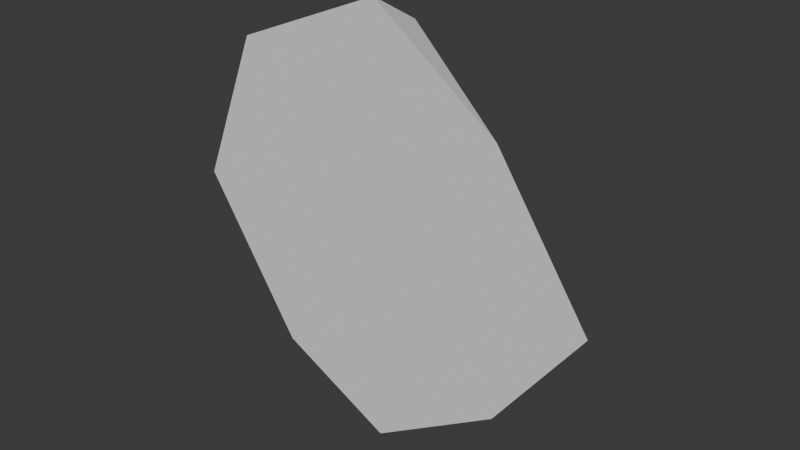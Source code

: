 # Source: Road.blend  (saved by Blender 4.2.66; exported with 4.5.12 LTS)
import bpy
from mathutils import Matrix  # noqa: F401  (used for matrix-valued properties, if any)

bpy.ops.wm.read_factory_settings(use_empty=True)
scene = bpy.context.scene
scene.name = 'Scene'

# ---- collections
col_collection = bpy.data.collections.new('Collection'); scene.collection.children.link(col_collection)

# ---- world
world_world = bpy.data.worlds.new('World'); scene.world = world_world
world_world.use_nodes = True; world_world.node_tree.nodes.clear()
_N = world_world.node_tree.nodes; _L = world_world.node_tree.links
n0 = _N.new('ShaderNodeOutputWorld'); n0.name = 'World Output'; n0.location = (300, 300)
n1 = _N.new('ShaderNodeBackground'); n1.name = 'Background'; n1.location = (10, 300)
n1.inputs[0].default_value = (0.05088, 0.05088, 0.05088, 1.0)
_L.new(n1.outputs[0], n0.inputs[0])
n0.is_active_output = True
world_world.color = (0.05088, 0.05088, 0.05088)
world_world.sun_shadow_jitter_overblur = 0.0

# ---- meshes
me_circle = bpy.data.meshes.new('Circle')
me_circle.from_pydata([(0.0002394, -0.1005, -1.03), (-0.5403, -0.09688, -0.7485), (-0.9998, -0.09786, -0.02965), (-0.707, -0.1071, 0.6773), (-5.846e-05, -0.1175, 0.9701), (0.5765, -0.1203, 0.5443), (1.006, -0.1196, -0.1066), (0.6009, -0.1104, -0.6542), (-3.725e-09, 0.1272, -0.8889), (-0.5388, 0.1851, -0.5132), (-0.859, 0.1272, -0.02986), (-0.5998, 0.1691, 0.5721), (-3.725e-09, 0.1272, 0.8291), (0.4152, 0.1272, 0.4067), (0.7409, 0.1272, -0.1539), (0.5168, 0.1272, -0.5706)], [], [(0, 8, 15, 7), (6, 14, 13, 5), (4, 12, 11, 3), (2, 10, 9, 1), (7, 15, 14, 6), (5, 13, 12, 4), (3, 11, 10, 2), (1, 9, 8, 0), (9, 10, 11, 12, 13, 14, 15, 8), (1, 0, 7, 6, 5, 4, 3, 2)])
_uv = me_circle.uv_layers.new(name='UVMap')
_uv.uv.foreach_set('vector', [0.0, 0.0, 0.0, 0.0, 0.0, 0.0, 0.0, 0.0, 0.0, 0.0, 0.0, 0.0, 0.0, 0.0, 0.0, 0.0, 0.0, 0.0, 0.0, 0.0, 0.0, 0.0, 0.0, 0.0, 0.0, 0.0, 0.0, 0.0, 0.0, 0.0, 0.0, 0.0, 0.0, 0.0, 0.0, 0.0, 0.0, 0.0, 0.0, 0.0, 0.0, 0.0, 0.0, 0.0, 0.0, 0.0, 0.0, 0.0, 0.0, 0.0, 0.0, 0.0, 0.0, 0.0, 0.0, 0.0, 0.0, 0.0, 0.0, 0.0, 0.0, 0.0, 0.0, 0.0, 0.0, 0.0, 0.0, 0.0, 0.0, 0.0, 0.0, 0.0, 0.0, 0.0, 0.0, 0.0, 0.0, 0.0, 0.0, 0.0, 0.0, 0.0, 0.0, 0.0, 0.0, 0.0, 0.0, 0.0, 0.0, 0.0, 0.0, 0.0, 0.0, 0.0, 0.0, 0.0])
me_circle.update()

# ---- objects
ob_circle = bpy.data.objects.new('Circle', me_circle)

# ---- transforms, parenting, visibility, modifiers, constraints
ob_circle.location = (0.0, 0.0, 0.0)

# ---- collection membership
col_collection.objects.link(ob_circle)

# ---- scene / render settings (as saved in the file)
scene.frame_start = 1; scene.frame_end = 250; scene.frame_set(1)
scene.render.engine = 'BLENDER_EEVEE_NEXT'
bpy.context.view_layer.update()

# ---- added for rendering (the .blend has no active camera and no usable light): camera, sun
cam_auto = bpy.data.cameras.new('AutoCamera')
cam_auto.lens = 50.0
cam_auto.sensor_width = 36.0
cam_auto.clip_end = 1000.0
ob_auto_camera = bpy.data.objects.new('AutoCamera', cam_auto)
scene.collection.objects.link(ob_auto_camera)
ob_auto_camera.location = (2.63872, -3.13042, 2.07879)
ob_auto_camera.rotation_euler = (1.09748, -7.21219e-08, 0.694738)
scene.camera = ob_auto_camera
light_auto_sun = bpy.data.lights.new('AutoSun', 'SUN')
light_auto_sun.energy = 3.0
light_auto_sun.angle = 0.0523599
ob_auto_sun = bpy.data.objects.new('AutoSun', light_auto_sun)
scene.collection.objects.link(ob_auto_sun)
ob_auto_sun.rotation_euler = (0.872665, 0.174533, 0.523599)
bpy.context.view_layer.update()
